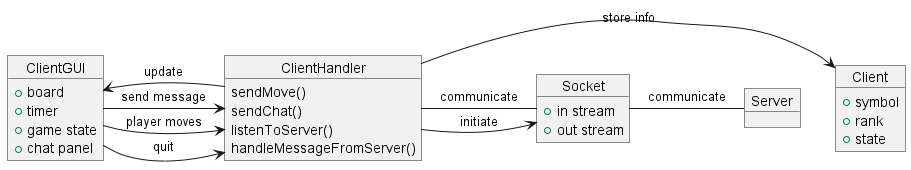

The diagram above was rendered by PlantUML. Its source (embedded in the PNG):
@startuml
'https://plantuml.com/object-diagram

object ClientGUI{
+board
+timer
+game state
+chat panel
}
object ClientHandler{
sendMove()
sendChat()
listenToServer()
handleMessageFromServer()
}
object Client{
+symbol
+rank
+state
}
object Socket{
+in stream
+out stream
}
object Server{
}

ClientGUI -> ClientHandler: quit
ClientGUI -> ClientHandler: player moves
ClientGUI -> ClientHandler: send message

ClientHandler -> ClientGUI: update
ClientHandler -> Socket: initiate
ClientHandler -> Client: store info

Socket - Server: communicate
Socket - ClientHandler: communicate
@enduml